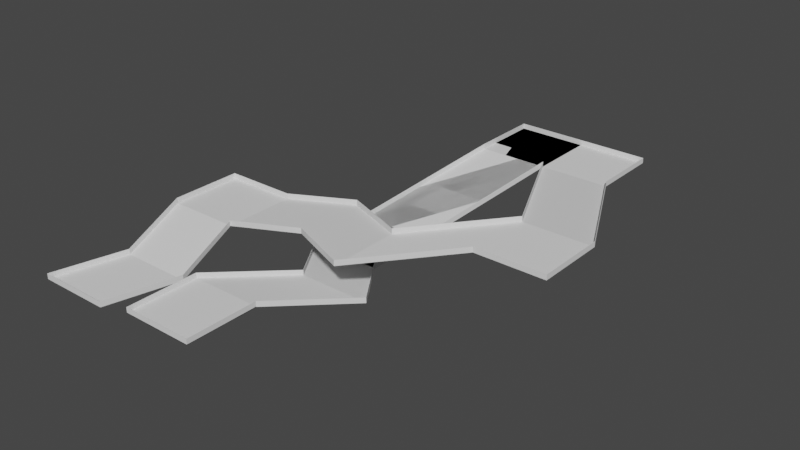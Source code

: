 # Source: Level07.blend  (saved by Blender 3.1.7; exported with 4.5.12 LTS)
import bpy
from mathutils import Matrix  # noqa: F401  (used for matrix-valued properties, if any)

bpy.ops.wm.read_factory_settings(use_empty=True)
scene = bpy.context.scene
scene.name = 'Scene'

# ---- collections
col_collection = bpy.data.collections.new('Collection'); scene.collection.children.link(col_collection)

# ---- world
world_world = bpy.data.worlds.new('World'); scene.world = world_world
world_world.use_nodes = True; world_world.node_tree.nodes.clear()
_N = world_world.node_tree.nodes; _L = world_world.node_tree.links
n0 = _N.new('ShaderNodeOutputWorld'); n0.name = 'World Output'; n0.location = (300, 300)
n1 = _N.new('ShaderNodeBackground'); n1.name = 'Background'; n1.location = (10, 300)
n1.inputs[0].default_value = (0.05088, 0.05088, 0.05088, 1.0)
_L.new(n1.outputs[0], n0.inputs[0])
n0.is_active_output = True
world_world.color = (0.05088, 0.05088, 0.05088)
world_world.use_sun_shadow = False
world_world.sun_shadow_jitter_overblur = 0.0

# ---- meshes
me_plane_002 = bpy.data.meshes.new('Plane.002')
me_plane_002.from_pydata([(-1.0, -5.0, 0.75), (1.0, -5.0, 0.75), (-1.0, 1.0, 0.0), (1.0, 1.0, 0.0), (0.5, -1.0, 0.5), (-1.0, -3.0, 0.75), (1.0, -3.0, 0.75), (2.5, -1.0, 0.5), (-1.0, 1.0, 0.01), (1.0, 1.0, 0.01), (1.192e-07, 9.0, 1.01), (2.0, 9.0, 1.01), (1.192e-07, 7.0, 1.01), (-1.0, 3.0, 0.01), (1.0, 3.0, 0.01), (2.0, 7.0, 1.01), (-1.0, 3.0, 0.01), (-1.0, 1.0, 0.01), (1.0, 1.0, 0.01), (2.0, 7.0, 1.01), (2.0, 9.0, 1.01), (1.192e-07, 9.0, 1.01), (1.192e-07, 7.0, 1.01), (1.0, 3.0, 0.01), (-1.0, 3.0, 0.01), (-1.0, 1.0, 0.01), (1.0, 1.0, 0.01), (2.0, 7.0, 1.01), (2.0, 9.0, 1.01), (1.192e-07, 9.0, 1.01), (1.192e-07, 7.0, 1.01), (1.0, 3.0, 0.01), (-4.0, -5.0, 0.51), (-2.0, -5.0, 0.51), (-4.0, 1.0, 1.01), (-2.0, 1.0, 1.01), (-4.0, -1.0, 1.01), (-3.5, -3.0, 0.51), (-1.5, -3.0, 0.51), (-2.0, -1.0, 1.01), (-2.0, -1.0, 1.01), (4.0, 1.0, 1.51), (-2.0, 1.0, 1.01), (4.0, 3.0, 1.51), (0.0, -0.5, 1.26), (2.0, -1.5, 1.51), (2.0, 0.5, 1.51), (-1.192e-07, 1.5, 1.26), (4.0, 1.0, 1.51), (6.0, 1.0, 1.51), (2.0, 9.0, 1.01), (4.0, 9.0, 1.01), (2.0, 7.0, 1.01), (4.0, 3.0, 1.51), (6.0, 3.0, 1.51), (4.0, 7.0, 1.01)], [], [(4, 2, 3, 7), (0, 5, 6, 1), (5, 4, 7, 6), (12, 15, 11, 10), (8, 9, 14, 13), (13, 14, 15, 12), (20, 19, 27, 28), (22, 21, 29, 30), (23, 18, 26, 31), (15, 14, 23, 19), (13, 12, 22, 16), (10, 11, 20, 21), (9, 8, 17, 18), (14, 9, 18, 23), (12, 10, 21, 22), (11, 15, 19, 20), (8, 13, 16, 17), (30, 29, 28, 27), (25, 24, 31, 26), (24, 30, 27, 31), (17, 16, 24, 25), (19, 23, 31, 27), (16, 22, 30, 24), (21, 20, 28, 29), (18, 17, 25, 26), (36, 39, 35, 34), (32, 33, 38, 37), (37, 38, 39, 36), (45, 41, 43, 46), (40, 44, 47, 42), (44, 45, 46, 47), (52, 55, 51, 50), (48, 49, 54, 53), (53, 54, 55, 52)])
_uv = me_plane_002.uv_layers.new(name='UVMap')
_uv.uv.foreach_set('vector', [0.0, 0.6667, 0.0, 1.0, 1.0, 1.0, 1.0, 0.6667, 0.0, 0.0, 0.0, 0.3333, 1.0, 0.3333, 1.0, 0.0, 0.0, 0.3333, 0.0, 0.6667, 1.0, 0.6667, 1.0, 0.3333, 0.0, 0.6667, 1.0, 0.6667, 1.0, 1.0, 0.0, 1.0, 0.0, 0.0, 1.0, 0.0, 1.0, 0.3333, 0.0, 0.3333, 0.0, 0.3333, 1.0, 0.3333, 1.0, 0.6667, 0.0, 0.6667, 1.0, 1.0, 1.0, 0.6667, 1.0, 0.6667, 1.0, 1.0, 0.0, 0.6667, 0.0, 1.0, 0.0, 1.0, 0.0, 0.6667, 1.0, 0.3333, 1.0, 0.0, 1.0, 0.0, 1.0, 0.3333, 1.0, 0.6667, 1.0, 0.3333, 1.0, 0.3333, 1.0, 0.6667, 0.0, 0.3333, 0.0, 0.6667, 0.0, 0.6667, 0.0, 0.3333, 0.0, 1.0, 1.0, 1.0, 1.0, 1.0, 0.0, 1.0, 1.0, 0.0, 0.0, 0.0, 0.0, 0.0, 1.0, 0.0, 1.0, 0.3333, 1.0, 0.0, 1.0, 0.0, 1.0, 0.3333, 0.0, 0.6667, 0.0, 1.0, 0.0, 1.0, 0.0, 0.6667, 1.0, 1.0, 1.0, 0.6667, 1.0, 0.6667, 1.0, 1.0, 0.0, 0.0, 0.0, 0.3333, 0.0, 0.3333, 0.0, 0.0, 0.0, 0.6667, 0.0, 1.0, 1.0, 1.0, 1.0, 0.6667, 0.0, 0.0, 0.0, 0.3333, 1.0, 0.3333, 1.0, 0.0, 0.0, 0.3333, 0.0, 0.6667, 1.0, 0.6667, 1.0, 0.3333, 0.0, 0.0, 0.0, 0.3333, 0.0, 0.3333, 0.0, 0.0, 1.0, 0.6667, 1.0, 0.3333, 1.0, 0.3333, 1.0, 0.6667, 0.0, 0.3333, 0.0, 0.6667, 0.0, 0.6667, 0.0, 0.3333, 0.0, 1.0, 1.0, 1.0, 1.0, 1.0, 0.0, 1.0, 1.0, 0.0, 0.0, 0.0, 0.0, 0.0, 1.0, 0.0, 0.0, 0.6667, 1.0, 0.6667, 1.0, 1.0, 0.0, 1.0, 0.0, 0.0, 1.0, 0.0, 1.0, 0.3333, 0.0, 0.3333, 0.0, 0.3333, 1.0, 0.3333, 1.0, 0.6667, 0.0, 0.6667, 0.6667, 0.0, 1.0, 0.0, 1.0, 1.0, 0.6667, 1.0, 0.0, 0.0, 0.3333, 0.0, 0.3333, 1.0, 0.0, 1.0, 0.3333, 0.0, 0.6667, 0.0, 0.6667, 1.0, 0.3333, 1.0, 0.0, 0.6667, 1.0, 0.6667, 1.0, 1.0, 0.0, 1.0, 0.0, 0.0, 1.0, 0.0, 1.0, 0.3333, 0.0, 0.3333, 0.0, 0.3333, 1.0, 0.3333, 1.0, 0.6667, 0.0, 0.6667])
me_plane_002.use_remesh_fix_poles = True
me_plane_002.use_remesh_preserve_attributes = False
me_plane_002.update()
me_plane_003 = bpy.data.meshes.new('Plane.003')
me_plane_003.from_pydata([(-1.0, -5.0, 0.75), (1.0, -5.0, 0.75), (-1.0, 1.0, 0.0), (1.0, 1.0, 0.0), (0.5, -1.0, 0.5), (-1.0, -3.0, 0.75), (1.0, -3.0, 0.75), (2.5, -1.0, 0.5), (-1.0, -3.0, 0.9), (-1.0, -5.0, 0.9), (1.0, -5.0, 0.9), (2.5, -1.0, 0.65), (1.0, 1.0, 0.15), (-1.0, 1.0, 0.15), (0.5, -1.0, 0.65), (1.0, -3.0, 0.9), (-1.0, 1.0, 0.0), (1.0, 1.0, 0.0), (1.192e-07, 9.01, 1.01), (2.0, 9.01, 1.01), (1.192e-07, 7.0, 1.01), (-1.0, 3.0, 0.0), (1.0, 3.0, 0.0), (2.0, 7.0, 1.01), (-1.0, 3.0, 0.15), (-1.0, 1.0, 0.15), (1.0, 1.0, 0.15), (2.0, 7.0, 1.16), (2.0, 9.01, 1.16), (1.192e-07, 9.01, 1.16), (1.192e-07, 7.0, 1.16), (1.0, 3.0, 0.15), (-4.0, -5.0, 0.51), (-2.0, -5.0, 0.51), (-4.0, 1.0, 1.01), (-2.0, 1.0, 1.01), (-4.0, -1.0, 1.01), (-3.5, -3.0, 0.51), (-1.5, -3.0, 0.51), (-2.0, -1.0, 1.01), (-2.0, -1.0, 1.01), (4.0, 1.0, 1.51), (-2.0, 1.0, 1.01), (4.0, 3.0, 1.51), (0.0, -0.5, 1.26), (2.0, -1.5, 1.51), (2.0, 0.5, 1.51), (-1.192e-07, 1.5, 1.26), (4.0, 1.0, 1.51), (6.0, 1.0, 1.51), (2.0, 9.0, 1.01), (4.0, 9.0, 1.01), (2.0, 7.0, 1.01), (4.0, 3.0, 1.51), (6.0, 3.0, 1.51), (4.0, 7.0, 1.01), (-3.5, -3.0, 0.66), (-4.0, -5.0, 0.66), (-2.0, -5.0, 0.66), (-2.0, -1.0, 1.16), (-2.0, 1.0, 1.16), (-4.0, 1.0, 1.16), (-4.0, -1.0, 1.16), (-1.5, -3.0, 0.66), (-2.0, 1.0, 1.16), (-2.0, -1.0, 1.16), (2.0, -1.5, 1.66), (4.0, 1.0, 1.66), (4.0, 3.0, 1.66), (-1.192e-07, 1.5, 1.41), (0.0, -0.5, 1.41), (2.0, 0.5, 1.66), (4.0, 3.0, 1.66), (4.0, 1.0, 1.66), (6.0, 1.0, 1.66), (4.0, 7.0, 1.16), (4.0, 9.0, 1.16), (2.0, 9.0, 1.16), (2.0, 7.0, 1.16), (6.0, 3.0, 1.66)], [], [(1, 6, 15, 10), (2, 4, 14, 13), (7, 3, 12, 11), (5, 0, 9, 8), (6, 7, 11, 15), (4, 5, 8, 14), (0, 1, 10, 9), (18, 20, 30, 29), (21, 16, 25, 24), (22, 23, 27, 31), (20, 21, 24, 30), (19, 18, 29, 28), (17, 22, 31, 26), (50, 51, 76, 77), (33, 32, 57, 58), (46, 43, 68, 71), (47, 46, 71, 69), (53, 52, 78, 72), (34, 35, 60, 61), (41, 45, 66, 67), (54, 49, 74, 79), (36, 34, 61, 62), (55, 54, 79, 75), (37, 36, 62, 56), (42, 47, 69, 64), (38, 33, 58, 63), (49, 48, 73, 74), (44, 40, 65, 70), (39, 38, 63, 59), (51, 55, 75, 76), (32, 37, 56, 57), (45, 44, 70, 66)])
_uv = me_plane_003.uv_layers.new(name='UVMap')
_uv.uv.foreach_set('vector', [1.0, 0.0, 1.0, 0.3333, 1.0, 0.3333, 1.0, 0.0, 0.0, 1.0, 0.0, 0.6667, 0.0, 0.6667, 0.0, 1.0, 1.0, 0.6667, 1.0, 1.0, 1.0, 1.0, 1.0, 0.6667, 0.0, 0.3333, 0.0, 0.0, 0.0, 0.0, 0.0, 0.3333, 1.0, 0.3333, 1.0, 0.6667, 1.0, 0.6667, 1.0, 0.3333, 0.0, 0.6667, 0.0, 0.3333, 0.0, 0.3333, 0.0, 0.6667, 0.0, 0.0, 1.0, 0.0, 1.0, 0.0, 0.0, 0.0, 0.0, 1.0, 0.0, 0.6667, 0.0, 0.6667, 0.0, 1.0, 0.0, 0.3333, 0.0, 0.0, 0.0, 0.0, 0.0, 0.3333, 1.0, 0.3333, 1.0, 0.6667, 1.0, 0.6667, 1.0, 0.3333, 0.0, 0.6667, 0.0, 0.3333, 0.0, 0.3333, 0.0, 0.6667, 1.0, 1.0, 0.0, 1.0, 0.0, 1.0, 1.0, 1.0, 1.0, 0.0, 1.0, 0.3333, 1.0, 0.3333, 1.0, 0.0, 0.0, 1.0, 1.0, 1.0, 1.0, 1.0, 0.0, 1.0, 1.0, 0.0, 0.0, 0.0, 0.0, 0.0, 1.0, 0.0, 0.6667, 1.0, 1.0, 1.0, 1.0, 1.0, 0.6667, 1.0, 0.3333, 1.0, 0.6667, 1.0, 0.6667, 1.0, 0.3333, 1.0, 0.0, 0.3333, 0.0, 0.6667, 0.0, 0.6667, 0.0, 0.3333, 0.0, 1.0, 1.0, 1.0, 1.0, 1.0, 0.0, 1.0, 1.0, 0.0, 0.6667, 0.0, 0.6667, 0.0, 1.0, 0.0, 1.0, 0.3333, 1.0, 0.0, 1.0, 0.0, 1.0, 0.3333, 0.0, 0.6667, 0.0, 1.0, 0.0, 1.0, 0.0, 0.6667, 1.0, 0.6667, 1.0, 0.3333, 1.0, 0.3333, 1.0, 0.6667, 0.0, 0.3333, 0.0, 0.6667, 0.0, 0.6667, 0.0, 0.3333, 0.0, 1.0, 0.3333, 1.0, 0.3333, 1.0, 0.0, 1.0, 1.0, 0.3333, 1.0, 0.0, 1.0, 0.0, 1.0, 0.3333, 1.0, 0.0, 0.0, 0.0, 0.0, 0.0, 1.0, 0.0, 0.3333, 0.0, 0.0, 0.0, 0.0, 0.0, 0.3333, 0.0, 1.0, 0.6667, 1.0, 0.3333, 1.0, 0.3333, 1.0, 0.6667, 1.0, 1.0, 1.0, 0.6667, 1.0, 0.6667, 1.0, 1.0, 0.0, 0.0, 0.0, 0.3333, 0.0, 0.3333, 0.0, 0.0, 0.6667, 0.0, 0.3333, 0.0, 0.3333, 0.0, 0.6667, 0.0])
me_plane_003.use_remesh_fix_poles = True
me_plane_003.use_remesh_preserve_attributes = False
me_plane_003.update()

# ---- objects
ob_plane = bpy.data.objects.new('Plane', me_plane_002)
ob_walls = bpy.data.objects.new('Walls', me_plane_003)

# ---- transforms, parenting, visibility, modifiers, constraints
ob_plane.location = (3.0, 4.0, -0.51)
_m = ob_plane.modifiers.new('Solidify', 'SOLIDIFY')
ob_walls.location = (3.0, 4.0, -0.51)
_m = ob_walls.modifiers.new('Solidify', 'SOLIDIFY')

# ---- collection membership
col_collection.objects.link(ob_plane)
col_collection.objects.link(ob_walls)

# ---- scene / render settings (as saved in the file)
scene.frame_start = 1; scene.frame_end = 250; scene.frame_set(56)
scene.render.engine = 'BLENDER_EEVEE_NEXT'
scene.cycles.sampling_pattern = 'TABULATED_SOBOL'
scene.cycles.use_light_tree = False
scene.view_settings.view_transform = 'Filmic'
bpy.context.view_layer.update()

# ---- added for rendering (the .blend has no active camera and no usable light): camera, sun
cam_auto = bpy.data.cameras.new('AutoCamera')
cam_auto.lens = 50.0
cam_auto.sensor_width = 36.0
cam_auto.clip_end = 1000.0
ob_auto_camera = bpy.data.objects.new('AutoCamera', cam_auto)
scene.collection.objects.link(ob_auto_camera)
ob_auto_camera.location = (20.0159, -13.2182, 13.1328)
ob_auto_camera.rotation_euler = (1.09748, -7.21219e-08, 0.694738)
scene.camera = ob_auto_camera
light_auto_sun = bpy.data.lights.new('AutoSun', 'SUN')
light_auto_sun.energy = 3.0
light_auto_sun.angle = 0.0523599
ob_auto_sun = bpy.data.objects.new('AutoSun', light_auto_sun)
scene.collection.objects.link(ob_auto_sun)
ob_auto_sun.rotation_euler = (0.872665, 0.174533, 0.523599)
bpy.context.view_layer.update()
